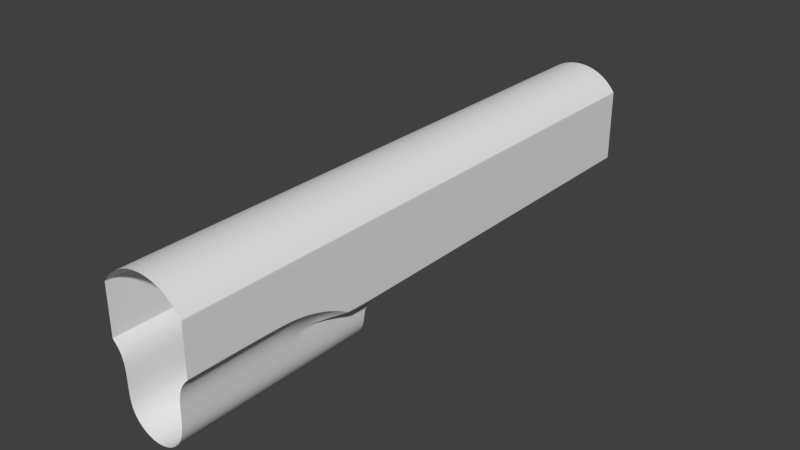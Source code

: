 # Source: m2.blend  (saved by Blender 2.52.4; exported with 4.5.12 LTS)
import bpy
from mathutils import Matrix  # noqa: F401  (used for matrix-valued properties, if any)

bpy.ops.wm.read_factory_settings(use_empty=True)
scene = bpy.context.scene
scene.name = 'Scene'

# ---- collections
col_collection_1 = bpy.data.collections.new('Collection 1'); scene.collection.children.link(col_collection_1)

# ---- world
world_world = bpy.data.worlds.new('World'); scene.world = world_world
world_world.color = (0.05088, 0.05088, 0.05088)
world_world.use_sun_shadow = False
world_world.sun_shadow_jitter_overblur = 0.0
world_world.cycles.sampling_method = 'MANUAL'
world_world.cycles.sample_map_resolution = 256

# ---- meshes
me_mesh_001 = bpy.data.meshes.new('Mesh.001')
me_mesh_001.from_pydata([(0.2225, -2.016, -4.714), (0.2616, -2.063, -4.714), (0.2907, -2.118, -4.714), (0.3086, -2.177, -4.714), (0.3146, -2.238, -4.714), (0.3086, -2.299, -4.714), (0.2907, -2.358, -4.714), (0.2616, -2.413, -4.714), (0.2225, -2.46, -4.714), (0.1748, -2.5, -4.714), (0.1204, -2.529, -4.714), (0.06138, -2.547, -4.714), (-1.006e-07, -2.553, -4.714), (-0.06138, -2.547, -4.714), (-0.1204, -2.529, -4.714), (-0.1748, -2.5, -4.714), (-0.2225, -2.46, -4.714), (-0.2616, -2.413, -4.714), (-0.2907, -2.358, -4.714), (-0.3086, -2.299, -4.714), (-0.3146, -2.238, -4.714), (-0.3086, -2.177, -4.714), (-0.2907, -2.118, -4.714), (-0.2616, -2.063, -4.714), (-0.2225, -2.016, -4.714), (-0.1748, -1.976, -4.714), (-0.1204, -1.947, -4.714), (-0.06138, -1.929, -4.714), (5.07e-07, -1.923, -4.714), (0.06138, -1.929, -4.714), (0.1204, -1.947, -4.714), (0.1748, -1.976, -4.714), (-1.639e-07, -2.755, -4.596), (0.1008, -2.745, -4.596), (0.1978, -2.716, -4.596), (0.2872, -2.668, -4.596), (0.3655, -2.604, -4.596), (0.4298, -2.525, -4.596), (0.2197, -1.326, -4.596), (0.2871, -1.427, -4.596), (0.3107, -1.546, -4.596), (2.086e-07, -1.235, -4.596), (0.1189, -1.259, -4.596), (0.4298, -2.022, -4.596), (0.3107, -1.776, -4.596), (0.3723, -1.964, -4.596), (0.3326, -1.891, -4.596), (0.4298, -2.022, -3.649), (0.4298, -2.0, -3.432), (0.4298, -1.948, -3.235), (0.4298, -1.878, -3.045), (0.3107, -1.776, -3.649), (0.3326, -1.891, -3.649), (0.3723, -1.964, -3.649), (0.3107, -1.776, -3.235), (0.3744, -1.776, -2.994), (0.3347, -1.776, -3.114), (0.3107, -1.776, -3.442), (0.3777, -1.904, -3.234), (0.3358, -1.85, -3.234), (0.3405, -1.878, -3.437), (0.3806, -1.942, -3.433), (0.379, -1.852, -3.092), (0.3424, -1.806, -3.135), (0.3107, -1.776, -3.114), (0.3227, -1.776, -3.106), (0.3107, -1.776, -2.994), (0.3425, -1.776, -2.994), (0.4298, -2.525, -3.649), (0.3655, -2.604, -3.649), (0.2872, -2.668, -3.649), (0.1978, -2.716, -3.649), (0.1008, -2.745, -3.649), (-1.639e-07, -2.755, -3.649), (0.4298, -1.776, -2.563), (0.4298, -2.525, -3.432), (0.1008, -2.745, -3.432), (-1.639e-07, -2.755, -3.432), (0.1978, -2.716, -3.432), (0.2872, -2.668, -3.432), (0.3655, -2.604, -3.432), (0.3655, -2.604, -3.235), (0.4298, -2.525, -3.235), (0.2872, -2.668, -3.235), (0.1978, -2.716, -3.235), (0.1008, -2.745, -3.235), (-1.639e-07, -2.755, -3.235), (-1.639e-07, -2.755, -3.045), (0.1008, -2.745, -3.045), (0.1978, -2.716, -3.045), (0.2872, -2.668, -3.045), (0.3655, -2.604, -3.045), (0.4298, -2.525, -3.045), (0.3655, -2.604, -2.563), (0.4298, -2.525, -2.563), (0.2872, -2.668, -2.563), (0.1978, -2.716, -2.563), (0.1008, -2.745, -2.563), (-1.639e-07, -2.755, -2.563), (0.3655, -2.604, -2.873), (0.4298, -2.525, -2.873), (0.2872, -2.668, -2.873), (0.1978, -2.716, -2.873), (0.1008, -2.745, -2.873), (-1.639e-07, -2.755, -2.873), (0.4298, -2.513, -4.596), (0.4298, -2.513, -3.649), (0.4298, -2.513, -3.432), (0.4298, -2.513, -3.045), (0.4298, -2.513, -3.235), (0.4298, -2.513, -2.873), (0.4298, -2.513, -2.563), (0.4239, -2.532, -4.596), (0.4239, -2.532, -3.649), (0.4239, -2.532, -3.235), (0.4239, -2.532, -3.045), (0.4239, -2.532, -3.432), (0.4239, -2.532, -2.563), (0.4239, -2.532, -2.873), (0.4298, -2.034, -4.596), (0.4298, -2.034, -3.649), (0.4298, -2.012, -3.432), (0.4298, -1.893, -3.045), (0.4298, -1.961, -3.235), (0.4298, -1.788, -2.873), (0.4298, -1.788, -2.563), (0.4245, -2.017, -4.596), (0.4245, -2.017, -3.649), (0.4298, -1.776, -2.873), (0.425, -1.944, -3.235), (0.4253, -1.995, -3.432), (0.4252, -1.876, -3.05), (0.3107, -1.776, -2.873), (0.3702, -1.776, -2.873), (0.3107, -1.546, -3.649), (0.2197, -1.326, -3.649), (0.1189, -1.259, -3.649), (2.086e-07, -1.235, -3.649), (0.2871, -1.427, -3.649), (0.2871, -1.427, -3.442), (0.2197, -1.326, -3.442), (0.3107, -1.546, -3.442), (0.1189, -1.259, -3.442), (2.086e-07, -1.235, -3.442), (0.3107, -1.546, -3.235), (0.1189, -1.259, -3.235), (0.2197, -1.326, -3.235), (2.086e-07, -1.235, -3.235), (0.2871, -1.427, -3.235), (0.2197, -1.326, -3.114), (0.2871, -1.427, -3.114), (0.3107, -1.546, -3.114), (2.086e-07, -1.235, -3.114), (0.1189, -1.259, -3.114), (0.3107, -1.546, -2.994), (0.2197, -1.326, -2.994), (0.1189, -1.259, -2.994), (2.086e-07, -1.235, -2.994), (0.2871, -1.427, -2.994), (0.2871, -1.427, -2.873), (2.086e-07, -1.235, -2.873), (0.1189, -1.259, -2.873), (0.2197, -1.326, -2.873), (0.3107, -1.546, -2.873), (0.3107, -1.768, -2.873), (0.3107, -1.768, -2.994), (0.3107, -1.768, -3.114), (0.3107, -1.768, -3.235), (0.3133, -1.783, -3.235), (0.3751, -1.783, -3.001), (0.3361, -1.781, -3.117), (0.4298, -1.781, -2.889), (0.3107, -1.776, -3.336), (0.3199, -1.813, -3.323), (0.3107, -1.735, -3.324), (0.314, -1.776, -3.113), (0.314, -1.776, -2.994), (0.314, -1.776, -2.873), (0.3316, -1.776, -3.112), (0.3711, -1.776, -2.994), (0.4236, -1.776, -2.873), (0.3145, -1.776, -3.194), (0.4298, -1.788, -2.889), (0.3702, -1.776, -2.563), (0.4236, -1.776, -2.563), (0.314, -1.776, -2.563), (0.3107, -1.776, -2.563), (0.3107, -1.768, -2.563), (0.3107, -1.546, -2.563), (0.1189, -1.259, -2.563), (0.2197, -1.326, -2.563), (2.086e-07, -1.235, -2.563), (0.2871, -1.427, -2.563), (0.3107, -1.768, 1.285), (0.3107, -1.776, 1.285), (0.314, -1.776, 1.285), (0.4236, -1.776, 1.285), (0.3702, -1.776, 1.285), (0.4298, -1.788, 1.285), (0.4239, -2.532, 1.285), (0.4298, -2.513, 1.285), (-1.639e-07, -2.755, 1.285), (0.1008, -2.745, 1.285), (0.1978, -2.716, 1.285), (0.2872, -2.668, 1.285), (0.4298, -2.525, 1.285), (0.3655, -2.604, 1.285), (0.4298, -1.776, 1.285)], [(0, 1), (1, 2), (2, 3), (3, 4), (4, 5), (5, 6), (6, 7), (7, 8), (8, 9), (9, 10), (10, 11), (11, 12), (12, 13), (13, 14), (14, 15), (15, 16), (16, 17), (17, 18), (18, 19), (19, 20), (20, 21), (21, 22), (22, 23), (23, 24), (24, 25), (25, 26), (26, 27), (27, 28), (28, 29), (29, 30), (30, 31), (0, 31)], [(44, 51, 52, 46), (45, 46, 52, 53), (58, 61, 60, 59), (52, 60, 61, 53), (51, 57, 60, 52), (58, 59, 63, 62), (36, 69, 70, 35), (35, 70, 71, 34), (34, 71, 72, 33), (33, 72, 73, 32), (72, 76, 77, 73), (71, 78, 76, 72), (70, 79, 78, 71), (69, 80, 79, 70), (80, 81, 83, 79), (79, 83, 84, 78), (78, 84, 85, 76), (76, 85, 86, 77), (85, 88, 87, 86), (84, 89, 88, 85), (83, 90, 89, 84), (81, 91, 90, 83), (90, 91, 99, 101), (101, 99, 93, 95), (89, 90, 101, 102), (102, 101, 95, 96), (88, 89, 102, 103), (103, 102, 96, 97), (87, 88, 103, 104), (104, 103, 97, 98), (68, 37, 105, 106), (109, 108, 92, 82), (107, 109, 82, 75), (106, 107, 75, 68), (111, 94, 100, 110), (108, 110, 100, 92), (37, 68, 113, 112), (112, 113, 69, 36), (68, 75, 116, 113), (113, 116, 80, 69), (75, 82, 114, 116), (116, 114, 81, 80), (82, 92, 115, 114), (114, 115, 91, 81), (99, 91, 115, 118), (118, 115, 92, 100), (93, 99, 118, 117), (117, 118, 100, 94), (106, 105, 119, 120), (120, 119, 43, 47), (49, 50, 122, 123), (123, 122, 108, 109), (48, 49, 123, 121), (121, 123, 109, 107), (47, 48, 121, 120), (120, 121, 107, 106), (74, 125, 124, 128), (125, 111, 110, 124), (122, 124, 110, 108), (47, 43, 126, 127), (127, 126, 45, 53), (49, 48, 130, 129), (129, 130, 61, 58), (48, 47, 127, 130), (130, 127, 53, 61), (50, 49, 129, 131), (131, 129, 58, 62), (44, 40, 134, 51), (42, 136, 135, 38), (42, 41, 137, 136), (40, 39, 138, 134), (39, 38, 135, 138), (138, 135, 140, 139), (134, 138, 139, 141), (136, 137, 143, 142), (136, 142, 140, 135), (51, 134, 141, 57), (142, 145, 146, 140), (142, 143, 147, 145), (141, 139, 148, 144), (139, 140, 146, 148), (148, 146, 149, 150), (144, 148, 150, 151), (145, 147, 152, 153), (145, 153, 149, 146), (153, 156, 155, 149), (153, 152, 157, 156), (151, 150, 158, 154), (150, 149, 155, 158), (158, 155, 162, 159), (154, 158, 159, 163), (156, 157, 160, 161), (156, 161, 162, 155), (54, 167, 166, 64), (167, 144, 151, 166), (64, 166, 165, 66), (166, 151, 154, 165), (66, 165, 164, 132), (165, 154, 163, 164), (54, 56, 170, 168), (168, 170, 63, 59), (56, 55, 169, 170), (170, 169, 62, 63), (55, 128, 171, 169), (169, 171, 131, 62), (168, 173, 172, 54), (167, 54, 172, 174), (59, 60, 173, 168), (57, 172, 173, 60), (141, 144, 167, 174), (57, 141, 174, 172), (65, 175, 176, 67), (175, 64, 66, 176), (132, 177, 176, 66), (177, 133, 67, 176), (56, 178, 179, 55), (178, 65, 67, 179), (133, 180, 179, 67), (180, 128, 55, 179), (54, 64, 175, 181), (54, 181, 178, 56), (175, 65, 178, 181), (50, 182, 124, 122), (50, 131, 171, 182), (128, 124, 182, 171), (180, 133, 183, 184), (128, 180, 184, 74), (133, 177, 185, 183), (177, 132, 186, 185), (132, 164, 187, 186), (164, 163, 188, 187), (162, 161, 189, 190), (161, 160, 191, 189), (163, 159, 192, 188), (159, 162, 190, 192), (74, 184, 196, 207), (186, 187, 193, 194), (185, 186, 194, 195), (183, 185, 195, 197), (184, 183, 197, 196), (111, 125, 198, 200), (125, 74, 207, 198), (117, 94, 205, 199), (93, 117, 199, 206), (94, 111, 200, 205), (98, 97, 202, 201), (97, 96, 203, 202), (96, 95, 204, 203), (95, 93, 206, 204)])
me_mesh_001.polygons.foreach_set('use_smooth', [True] * 149)
me_mesh_001.use_remesh_preserve_volume = False
me_mesh_001.use_remesh_preserve_attributes = False
me_mesh_001.use_mirror_vertex_groups = False
me_mesh_001.update()

# ---- objects
ob_mesh = bpy.data.objects.new('Mesh', me_mesh_001)

# ---- transforms, parenting, visibility, modifiers, constraints
ob_mesh.location = (0.0, 0.0, 0.0)
ob_mesh.rotation_euler = (-1.571, -2.22e-16, 2.22e-16)
ob_mesh.empty_display_type = 'ARROWS'
ob_mesh.lineart.crease_threshold = 0.0
_m = ob_mesh.modifiers.new('Mirror', 'MIRROR')
_m = ob_mesh.modifiers.new('Subsurf', 'SUBSURF')
_m.uv_smooth = 'PRESERVE_CORNERS'
_m.quality = 2
_m.levels = 2
_m.show_only_control_edges = False

# ---- collection membership
col_collection_1.objects.link(ob_mesh)

# ---- scene / render settings (as saved in the file)
scene.frame_start = 1; scene.frame_end = 250; scene.frame_set(1)
scene.render.engine = 'BLENDER_EEVEE_NEXT'
scene.render.image_settings.color_mode = 'RGB'
scene.render.image_settings.compression = 90
scene.render.resolution_percentage = 25
scene.render.pixel_aspect_x = 100.0
scene.render.pixel_aspect_y = 100.0
scene.render.dither_intensity = 0.0
scene.render.bake_margin = 2
scene.render.bake_bias = 0.0
scene.cycles.use_denoising = False
scene.cycles.samples = 10
scene.cycles.sampling_pattern = 'TABULATED_SOBOL'
scene.cycles.light_sampling_threshold = 0.0
scene.cycles.use_adaptive_sampling = False
scene.cycles.use_light_tree = False
scene.cycles.blur_glossy = 0.0
scene.cycles.volume_bounces = 1
scene.cycles.pixel_filter_type = 'GAUSSIAN'
scene.cycles.sample_clamp_indirect = 0.0
scene.view_settings.view_transform = 'Standard'
bpy.context.view_layer.update()

# ---- added for rendering (the .blend has no active camera and no usable light): camera, sun
cam_auto = bpy.data.cameras.new('AutoCamera')
cam_auto.lens = 50.0
cam_auto.sensor_width = 36.0
cam_auto.clip_end = 1000.0
ob_auto_camera = bpy.data.objects.new('AutoCamera', cam_auto)
scene.collection.objects.link(ob_auto_camera)
ob_auto_camera.location = (5.78071, -8.6516, 6.61958)
ob_auto_camera.rotation_euler = (1.09748, -7.21219e-08, 0.694738)
scene.camera = ob_auto_camera
light_auto_sun = bpy.data.lights.new('AutoSun', 'SUN')
light_auto_sun.energy = 3.0
light_auto_sun.angle = 0.0523599
ob_auto_sun = bpy.data.objects.new('AutoSun', light_auto_sun)
scene.collection.objects.link(ob_auto_sun)
ob_auto_sun.rotation_euler = (0.872665, 0.174533, 0.523599)
bpy.context.view_layer.update()

